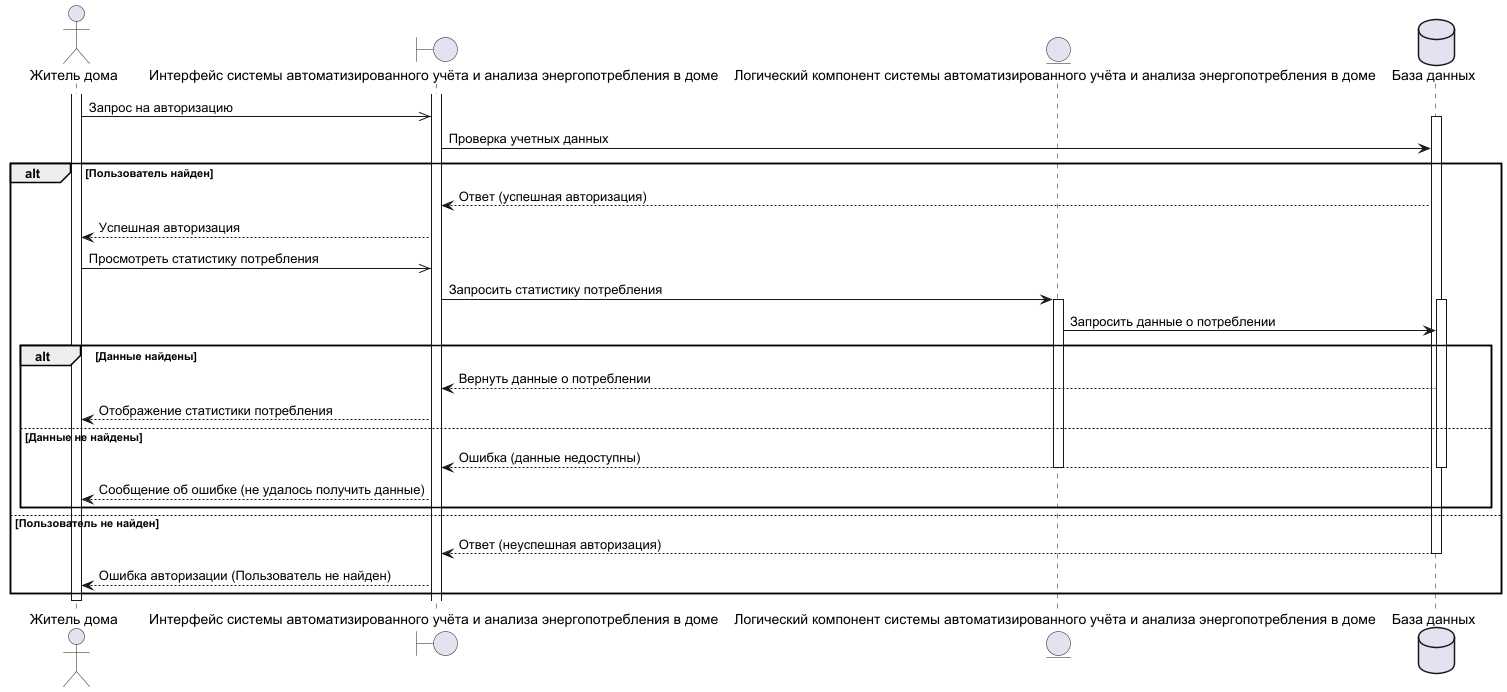

The diagram above was rendered by PlantUML. Its source (embedded in the PNG):
@startuml sequences

actor "Житель дома" as user
boundary "Интерфейс системы автоматизированного учёта и анализа энергопотребления в доме" as interface
entity "Логический компонент системы автоматизированного учёта и анализа энергопотребления в доме" as system
database "База данных" as database

activate user
activate interface
user ->> interface: Запрос на авторизацию

activate database
interface -> database: Проверка учетных данных
alt Пользователь найден
    database --> interface: Ответ (успешная авторизация)

    interface --> user: Успешная авторизация

    user ->> interface : Просмотреть статистику потребления
    interface -> system : Запросить статистику потребления

    activate system
    activate database
    system -> database : Запросить данные о потреблении
    alt Данные найдены
        database --> interface: Вернуть данные о потреблении
        interface --> user: Отображение статистики потребления
    else Данные не найдены
        database --> interface: Ошибка (данные недоступны)

    deactivate database
        deactivate system
        interface --> user: Сообщение об ошибке (не удалось получить данные)
    end
else Пользователь не найден

    database --> interface: Ответ (неуспешная авторизация)
    deactivate database
    interface --> user: Ошибка авторизации (Пользователь не найден)
end

activate interface
deactivate user

@enduml